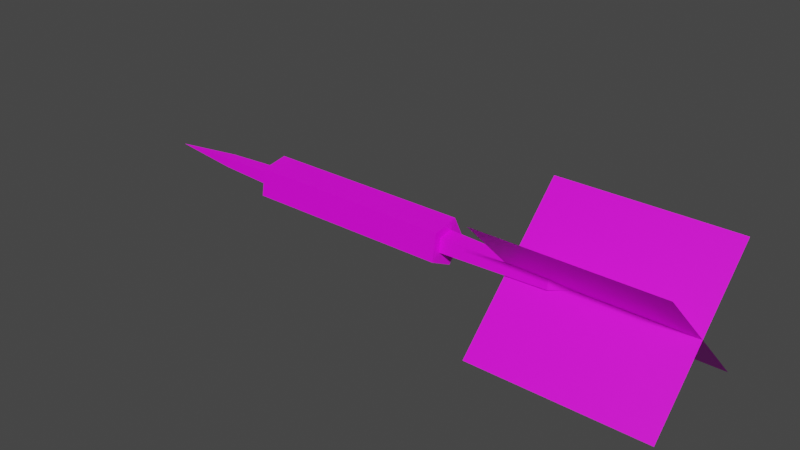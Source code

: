 # Source: DartArrow01.blend  (saved by Blender 4.2.66; exported with 4.5.12 LTS)
import bpy
from mathutils import Matrix  # noqa: F401  (used for matrix-valued properties, if any)

bpy.ops.wm.read_factory_settings(use_empty=True)
scene = bpy.context.scene
scene.name = 'Scene'

# ---- collections
col_collection = bpy.data.collections.new('Collection'); scene.collection.children.link(col_collection)

# ---- images (referenced by path relative to the original .blend; pixels are not part of the script)
import os
ASSET_DIR = os.environ.get("B2B_ASSET_DIR", "")  # directory of the original .blend (textures are referenced by path, not embedded)
HERE = os.path.dirname(os.path.abspath(__file__))  # packed textures are extracted next to this script under _unpacked/

def load_image(name, relpath, width, height, colorspace="sRGB"):
    """Load a texture the original file referenced (path relative to the .blend, or extracted next to this script)."""
    p = next((c for c in (os.path.join(HERE, relpath), os.path.join(ASSET_DIR, relpath)) if relpath and os.path.exists(c)), "")
    if p:
        img = bpy.data.images.load(p, check_existing=True)
        img.name = name
    else:  # same state as the original file: an image datablock whose file is absent (Cycles renders it pink)
        img = bpy.data.images.new(name, width, height)
        img.source = "FILE"
        img.filepath = "//" + (relpath or name)
    img.colorspace_settings.name = colorspace
    return img
img_dartarrow01_a_png_001 = load_image('DartArrow01_a.png.001', 'DartArrow01_a.png', 1024, 1024, 'sRGB')

# ---- materials (node trees are filled in below, after node groups)
mat_primary = bpy.data.materials.new('Primary')
mat_primary.alpha_threshold = 0.0
mat_primary.use_transparent_shadow = False
mat_primary.roughness = 0.5
mat_primary.line_color = (0.0, 0.0, 0.0, 1.0)

# ---- material node trees
mat_primary.use_nodes = True; mat_primary.node_tree.nodes.clear()
_N = mat_primary.node_tree.nodes; _L = mat_primary.node_tree.links
n0 = _N.new('ShaderNodeOutputMaterial'); n0.name = 'Material Output'; n0.location = (300, 300)
n1 = _N.new('ShaderNodeBsdfPrincipled'); n1.name = 'Principled BSDF'; n1.location = (10, 300)
n1.distribution = 'GGX'
n1.subsurface_method = 'RANDOM_WALK_SKIN'
n1.inputs[3].default_value = 1.45
n1.inputs[27].default_value = (0.0, 0.0, 0.0, 1.0)
n1.inputs[28].default_value = 1.0
n2 = _N.new('ShaderNodeTexImage'); n2.name = 'Image Texture'; n2.location = (-280, 280)
n2.image = img_dartarrow01_a_png_001
n2.interpolation = 'Closest'
_L.new(n1.outputs[0], n0.inputs[0])
_L.new(n2.outputs[0], n1.inputs[0])
n0.is_active_output = True

# ---- world
world_world = bpy.data.worlds.new('World'); scene.world = world_world
world_world.use_nodes = True; world_world.node_tree.nodes.clear()
_N = world_world.node_tree.nodes; _L = world_world.node_tree.links
n0 = _N.new('ShaderNodeOutputWorld'); n0.name = 'World Output'; n0.location = (300, 300)
n1 = _N.new('ShaderNodeBackground'); n1.name = 'Background'; n1.location = (10, 300)
n1.inputs[0].default_value = (0.05088, 0.05088, 0.05088, 1.0)
_L.new(n1.outputs[0], n0.inputs[0])
n0.is_active_output = True
world_world.color = (0.05088, 0.05088, 0.05088)
world_world.use_sun_shadow = False
world_world.sun_shadow_jitter_overblur = 0.0

# ---- meshes
me_cylinder = bpy.data.meshes.new('Cylinder')
me_cylinder.from_pydata([(-0.1835, -0.01935, 0.04286), (0.07027, -0.01935, 0.04286), (-0.1835, 0.01331, 0.04804), (0.07027, 0.01331, 0.04804), (-0.1835, 0.02832, 0.01858), (0.07027, 0.02832, 0.01858), (-0.1835, 0.004938, -0.004802), (0.07027, 0.004938, -0.004802), (-0.1835, -0.02452, 0.01021), (0.07027, -0.02452, 0.01021), (-0.1835, -0.008583, 0.0321), (-0.1835, 0.006395, 0.03447), (-0.1835, 0.01328, 0.02096), (-0.1835, 0.002557, 0.01024), (-0.1835, -0.01095, 0.01712), (-0.2623, -0.005873, 0.02939), (-0.2623, 0.004655, 0.03106), (-0.2623, 0.009494, 0.02156), (-0.2623, 0.001957, 0.01402), (-0.2623, -0.00754, 0.01886), (-0.35, 0.0005387, 0.02298), (0.07027, -0.01075, 0.03426), (0.07027, 0.005938, 0.0369), (0.07027, 0.01361, 0.02185), (0.07027, 0.001662, 0.009908), (0.07027, -0.01339, 0.01758), (0.2016, -0.007698, 0.03121), (0.2016, 0.003981, 0.03306), (0.2016, 0.00935, 0.02253), (0.2016, 0.0009881, 0.01417), (0.2016, -0.009548, 0.01953), (0.2266, -0.0005855, 0.0241), (0.1503, -0.07572, -0.05103), (0.3628, -0.07572, -0.05103), (0.1503, 0.07454, 0.09923), (0.3628, 0.07454, 0.09923), (0.1503, 0.07454, -0.05103), (0.3628, 0.07454, -0.05103), (0.1503, -0.07572, 0.09923), (0.3628, -0.07572, 0.09923)], [], [(0, 1, 3, 2), (2, 3, 5, 4), (4, 5, 7, 6), (1, 9, 5, 3), (6, 7, 9, 8), (8, 9, 1, 0), (11, 12, 17, 16), (7, 5, 9), (0, 2, 4), (4, 6, 8, 0), (17, 18, 20), (14, 10, 15, 19), (12, 13, 18, 17), (10, 11, 16, 15), (13, 14, 19, 18), (15, 16, 20), (18, 19, 20), (16, 17, 20), (19, 15, 20), (22, 23, 24, 25, 21), (30, 29, 31), (21, 25, 30, 26), (24, 23, 28, 29), (22, 21, 26, 27), (25, 24, 29, 30), (23, 22, 27, 28), (28, 27, 31), (26, 30, 31), (29, 28, 31), (27, 26, 31), (32, 33, 35, 34), (36, 37, 39, 38)])
_uv = me_cylinder.uv_layers.new(name='UVMap')
_uv.uv.foreach_set('vector', [0.1364, 0.5714, 0.5227, 0.5714, 0.5227, 0.4286, 0.1364, 0.4286, 0.1364, 0.4286, 0.5227, 0.4286, 0.5227, 0.5714, 0.1364, 0.5714, 0.1364, 0.4286, 0.5227, 0.4286, 0.5227, 0.5714, 0.1364, 0.5714, 0.1591, 0.4286, 0.2045, 0.3571, 0.2045, 0.5714, 0.1591, 0.5714, 0.1364, 0.5714, 0.5227, 0.5714, 0.5227, 0.4286, 0.1364, 0.4286, 0.1364, 0.4286, 0.5227, 0.4286, 0.5227, 0.5714, 0.1364, 0.5714, 0.3182, 0.5, 0.3182, 0.5, 0.1591, 0.5, 0.1818, 0.4286, 0.2273, 0.5, 0.2045, 0.5714, 0.2045, 0.3571, 0.1364, 0.4286, 0.1818, 0.3571, 0.2045, 0.4286, 0.2045, 0.4286, 0.2045, 0.5714, 0.1591, 0.5714, 0.1364, 0.4286, 0.1591, 0.5, 0.1818, 0.4286, 0.0, 0.4286, 0.3182, 0.4286, 0.3182, 0.4286, 0.1818, 0.4286, 0.1818, 0.4286, 0.3182, 0.5, 0.3182, 0.5, 0.1818, 0.4286, 0.1591, 0.5, 0.3182, 0.4286, 0.3182, 0.5, 0.1818, 0.4286, 0.1818, 0.4286, 0.3182, 0.5, 0.3182, 0.4286, 0.1818, 0.4286, 0.1818, 0.4286, 0.1818, 0.4286, 0.1818, 0.4286, 0.0, 0.4286, 0.1818, 0.4286, 0.1818, 0.4286, 0.0, 0.4286, 0.1818, 0.4286, 0.1591, 0.5, 0.0, 0.4286, 0.1818, 0.4286, 0.1818, 0.4286, 0.0, 0.4286, 0.4783, 0.3242, 0.3911, 0.05584, 0.1089, 0.05584, 0.02175, 0.3242, 0.25, 0.49, 0.02175, 0.3242, 0.1089, 0.05584, 0.02175, 0.3242, 0.8409, 0.4286, 0.8409, 0.4286, 0.5227, 0.4286, 0.5227, 0.4286, 0.8409, 0.5, 0.8409, 0.4286, 0.5227, 0.4286, 0.5227, 0.5, 0.8409, 0.5, 0.8409, 0.4286, 0.5227, 0.4286, 0.5227, 0.5, 0.8409, 0.4286, 0.8409, 0.5, 0.5227, 0.5, 0.5227, 0.4286, 0.8409, 0.4286, 0.8409, 0.5, 0.5227, 0.5, 0.5227, 0.4286, 0.3911, 0.05584, 0.4783, 0.3242, 0.3911, 0.05584, 0.25, 0.49, 0.02175, 0.3242, 0.25, 0.49, 0.1089, 0.05584, 0.3911, 0.05584, 0.1089, 0.05584, 0.4783, 0.3242, 0.25, 0.49, 0.4783, 0.3242, 0.6591, 0.0, 1.0, 0.0, 1.0, 1.0, 0.6591, 1.0, 0.6591, 1.0, 1.0, 1.0, 1.0, 0.0, 0.6591, 0.0])
me_cylinder.materials.append(mat_primary)
me_cylinder.update()

# ---- objects
ob_dartarrow01 = bpy.data.objects.new('DartArrow01', me_cylinder)

# ---- transforms, parenting, visibility, modifiers, constraints
ob_dartarrow01.location = (0.0, 0.0, 0.0)

# ---- collection membership
col_collection.objects.link(ob_dartarrow01)

# ---- scene / render settings (as saved in the file)
scene.frame_start = 1; scene.frame_end = 250; scene.frame_set(1)
scene.render.engine = 'BLENDER_EEVEE_NEXT'
scene.cycles.sampling_pattern = 'TABULATED_SOBOL'
scene.view_settings.view_transform = 'Filmic'
bpy.context.view_layer.update()

# ---- added for rendering (the .blend has no active camera and no usable light): camera, sun
cam_auto = bpy.data.cameras.new('AutoCamera')
cam_auto.lens = 50.0
cam_auto.sensor_width = 36.0
cam_auto.clip_end = 1000.0
ob_auto_camera = bpy.data.objects.new('AutoCamera', cam_auto)
scene.collection.objects.link(ob_auto_camera)
ob_auto_camera.location = (0.694576, -0.826393, 0.57464)
ob_auto_camera.rotation_euler = (1.09748, -7.21219e-08, 0.694738)
scene.camera = ob_auto_camera
light_auto_sun = bpy.data.lights.new('AutoSun', 'SUN')
light_auto_sun.energy = 3.0
light_auto_sun.angle = 0.0523599
ob_auto_sun = bpy.data.objects.new('AutoSun', light_auto_sun)
scene.collection.objects.link(ob_auto_sun)
ob_auto_sun.rotation_euler = (0.872665, 0.174533, 0.523599)
bpy.context.view_layer.update()

